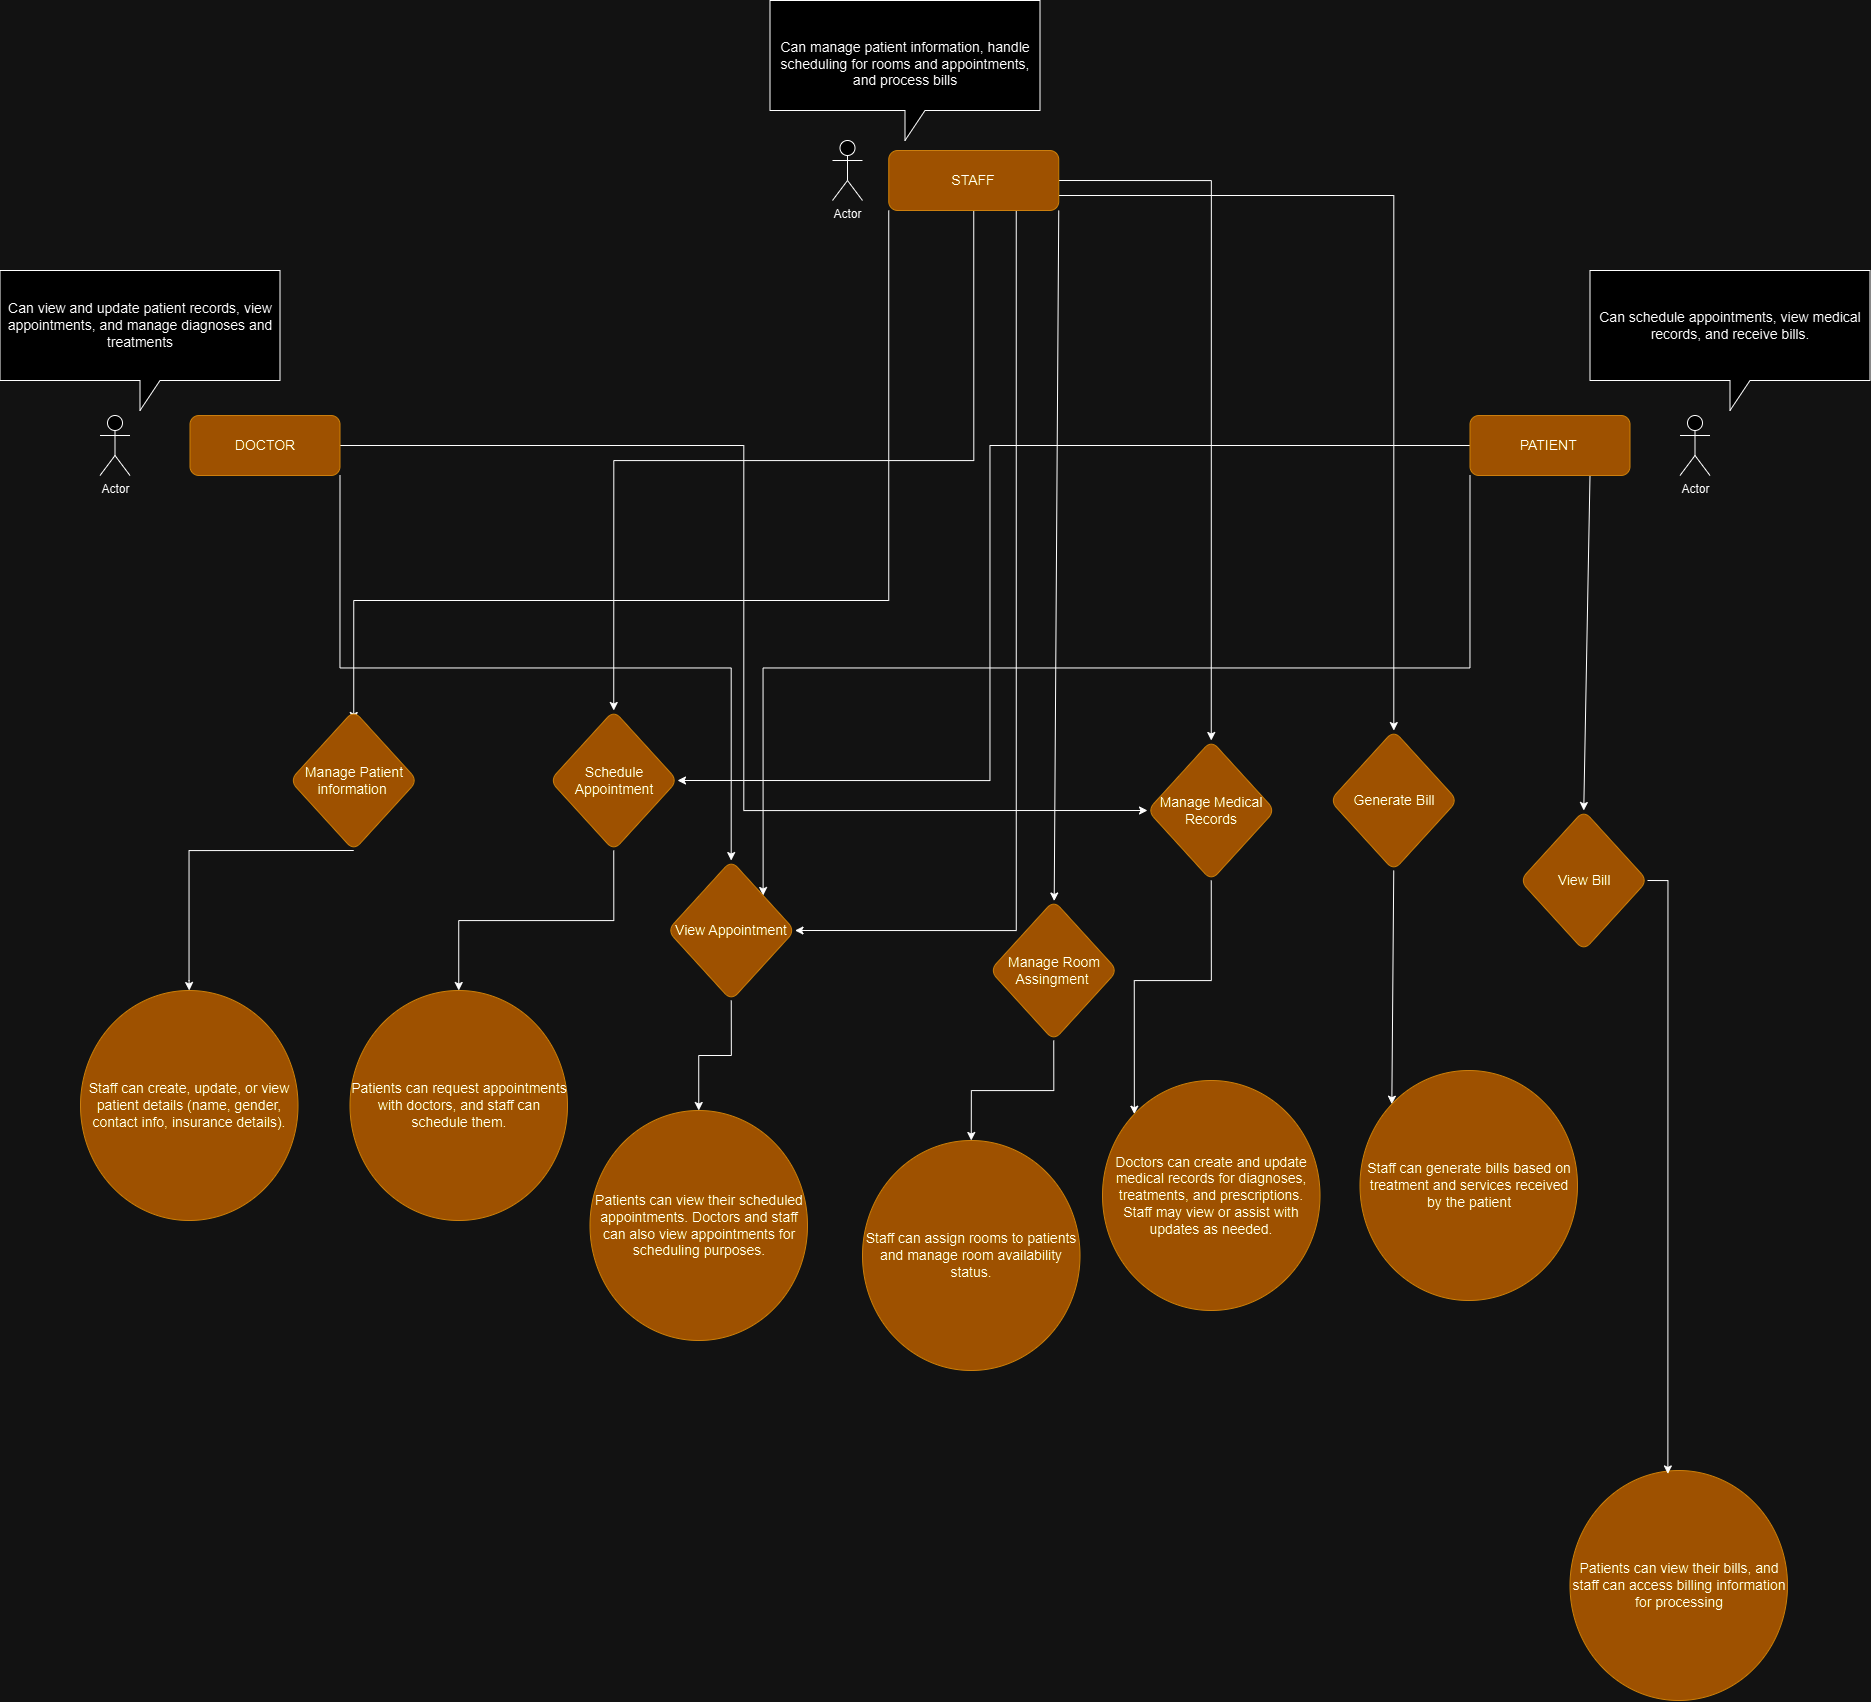

The diagram above was exported from draw.io. Its source (the exported page's mxGraphModel, read from the mxfile embedded in the PNG):
<mxGraphModel dx="4104.5" dy="2133" grid="1" gridSize="10" guides="1" tooltips="1" connect="1" arrows="1" fold="1" page="1" pageScale="1.5" pageWidth="1169" pageHeight="826" background="none" math="0" shadow="0">
  <root>
    <mxCell id="0" style=";html=1;" />
    <mxCell id="1" style=";html=1;" parent="0" />
    <mxCell id="ZcoaK9EaI6mMWwp91kX6-79" style="edgeStyle=orthogonalEdgeStyle;rounded=0;orthogonalLoop=1;jettySize=auto;html=1;exitX=1;exitY=1;exitDx=0;exitDy=0;" edge="1" parent="1" source="ZcoaK9EaI6mMWwp91kX6-1" target="ZcoaK9EaI6mMWwp91kX6-31">
      <mxGeometry relative="1" as="geometry" />
    </mxCell>
    <mxCell id="ZcoaK9EaI6mMWwp91kX6-88" style="edgeStyle=orthogonalEdgeStyle;rounded=0;orthogonalLoop=1;jettySize=auto;html=1;exitX=1;exitY=0.5;exitDx=0;exitDy=0;entryX=0;entryY=0.5;entryDx=0;entryDy=0;" edge="1" parent="1" source="ZcoaK9EaI6mMWwp91kX6-1" target="ZcoaK9EaI6mMWwp91kX6-53">
      <mxGeometry relative="1" as="geometry" />
    </mxCell>
    <mxCell id="ZcoaK9EaI6mMWwp91kX6-1" value="&lt;font style=&quot;font-size: 14px;&quot;&gt;DOCTOR&lt;/font&gt;" style="rounded=1;whiteSpace=wrap;html=1;fillColor=#f0a30a;fontColor=#000000;strokeColor=#BD7000;" vertex="1" parent="1">
      <mxGeometry x="110" y="325" width="150" height="60" as="geometry" />
    </mxCell>
    <mxCell id="ZcoaK9EaI6mMWwp91kX6-72" style="edgeStyle=elbowEdgeStyle;rounded=0;orthogonalLoop=1;jettySize=auto;html=1;exitX=0;exitY=1;exitDx=0;exitDy=0;elbow=vertical;entryX=0.5;entryY=0;entryDx=0;entryDy=0;" edge="1" parent="1" source="ZcoaK9EaI6mMWwp91kX6-2">
      <mxGeometry relative="1" as="geometry">
        <mxPoint x="273.75" y="630" as="targetPoint" />
        <mxPoint x="802.5" y="120" as="sourcePoint" />
        <Array as="points">
          <mxPoint x="503.75" y="510" />
        </Array>
      </mxGeometry>
    </mxCell>
    <mxCell id="ZcoaK9EaI6mMWwp91kX6-76" style="edgeStyle=orthogonalEdgeStyle;rounded=0;orthogonalLoop=1;jettySize=auto;html=1;exitX=0.5;exitY=1;exitDx=0;exitDy=0;entryX=0.5;entryY=0;entryDx=0;entryDy=0;" edge="1" parent="1" source="ZcoaK9EaI6mMWwp91kX6-2" target="ZcoaK9EaI6mMWwp91kX6-26">
      <mxGeometry relative="1" as="geometry" />
    </mxCell>
    <mxCell id="ZcoaK9EaI6mMWwp91kX6-80" style="edgeStyle=orthogonalEdgeStyle;rounded=0;orthogonalLoop=1;jettySize=auto;html=1;exitX=0.75;exitY=1;exitDx=0;exitDy=0;entryX=1;entryY=0.5;entryDx=0;entryDy=0;" edge="1" parent="1" source="ZcoaK9EaI6mMWwp91kX6-2" target="ZcoaK9EaI6mMWwp91kX6-31">
      <mxGeometry relative="1" as="geometry" />
    </mxCell>
    <mxCell id="ZcoaK9EaI6mMWwp91kX6-83" style="rounded=0;orthogonalLoop=1;jettySize=auto;html=1;exitX=1;exitY=1;exitDx=0;exitDy=0;" edge="1" parent="1" source="ZcoaK9EaI6mMWwp91kX6-2" target="ZcoaK9EaI6mMWwp91kX6-18">
      <mxGeometry relative="1" as="geometry" />
    </mxCell>
    <mxCell id="ZcoaK9EaI6mMWwp91kX6-87" style="edgeStyle=orthogonalEdgeStyle;rounded=0;orthogonalLoop=1;jettySize=auto;html=1;exitX=1;exitY=0.5;exitDx=0;exitDy=0;entryX=0.5;entryY=0;entryDx=0;entryDy=0;" edge="1" parent="1" source="ZcoaK9EaI6mMWwp91kX6-2" target="ZcoaK9EaI6mMWwp91kX6-53">
      <mxGeometry relative="1" as="geometry" />
    </mxCell>
    <mxCell id="ZcoaK9EaI6mMWwp91kX6-90" style="edgeStyle=orthogonalEdgeStyle;rounded=0;orthogonalLoop=1;jettySize=auto;html=1;exitX=1;exitY=0.75;exitDx=0;exitDy=0;" edge="1" parent="1" source="ZcoaK9EaI6mMWwp91kX6-2" target="ZcoaK9EaI6mMWwp91kX6-58">
      <mxGeometry relative="1" as="geometry" />
    </mxCell>
    <mxCell id="ZcoaK9EaI6mMWwp91kX6-2" value="&lt;font style=&quot;font-size: 14px;&quot;&gt;STAFF&lt;/font&gt;" style="rounded=1;whiteSpace=wrap;html=1;fillColor=#f0a30a;fontColor=#000000;strokeColor=#BD7000;" vertex="1" parent="1">
      <mxGeometry x="808.75" y="60" width="170" height="60" as="geometry" />
    </mxCell>
    <mxCell id="ZcoaK9EaI6mMWwp91kX6-77" style="edgeStyle=orthogonalEdgeStyle;rounded=0;orthogonalLoop=1;jettySize=auto;html=1;exitX=0;exitY=0.5;exitDx=0;exitDy=0;entryX=1;entryY=0.5;entryDx=0;entryDy=0;" edge="1" parent="1" source="ZcoaK9EaI6mMWwp91kX6-3" target="ZcoaK9EaI6mMWwp91kX6-26">
      <mxGeometry relative="1" as="geometry">
        <mxPoint x="970.0000000000005" y="630" as="targetPoint" />
        <Array as="points">
          <mxPoint x="910" y="355" />
          <mxPoint x="910" y="690" />
        </Array>
      </mxGeometry>
    </mxCell>
    <mxCell id="ZcoaK9EaI6mMWwp91kX6-81" style="edgeStyle=orthogonalEdgeStyle;rounded=0;orthogonalLoop=1;jettySize=auto;html=1;exitX=0;exitY=1;exitDx=0;exitDy=0;entryX=1;entryY=0;entryDx=0;entryDy=0;" edge="1" parent="1" source="ZcoaK9EaI6mMWwp91kX6-3" target="ZcoaK9EaI6mMWwp91kX6-31">
      <mxGeometry relative="1" as="geometry" />
    </mxCell>
    <mxCell id="ZcoaK9EaI6mMWwp91kX6-91" style="rounded=0;orthogonalLoop=1;jettySize=auto;html=1;exitX=0.75;exitY=1;exitDx=0;exitDy=0;entryX=0.5;entryY=0;entryDx=0;entryDy=0;" edge="1" parent="1" source="ZcoaK9EaI6mMWwp91kX6-3" target="ZcoaK9EaI6mMWwp91kX6-60">
      <mxGeometry relative="1" as="geometry" />
    </mxCell>
    <mxCell id="ZcoaK9EaI6mMWwp91kX6-3" value="&lt;font style=&quot;font-size: 14px;&quot;&gt;PATIENT&amp;nbsp;&lt;/font&gt;" style="rounded=1;whiteSpace=wrap;html=1;fillColor=#f0a30a;fontColor=#000000;strokeColor=#BD7000;" vertex="1" parent="1">
      <mxGeometry x="1390" y="325" width="160" height="60" as="geometry" />
    </mxCell>
    <mxCell id="ZcoaK9EaI6mMWwp91kX6-11" value="&lt;font style=&quot;font-size: 14px;&quot;&gt;Can view and update patient records, view appointments, and manage diagnoses and treatments&lt;/font&gt;" style="shape=callout;whiteSpace=wrap;html=1;perimeter=calloutPerimeter;align=center;" vertex="1" parent="1">
      <mxGeometry x="-80" y="180" width="280" height="140" as="geometry" />
    </mxCell>
    <mxCell id="ZcoaK9EaI6mMWwp91kX6-12" value="&lt;font style=&quot;font-size: 14px;&quot;&gt; Can schedule appointments, view medical records, and receive bills.&lt;/font&gt;" style="shape=callout;whiteSpace=wrap;html=1;perimeter=calloutPerimeter;align=center;" vertex="1" parent="1">
      <mxGeometry x="1510" y="180" width="280" height="140" as="geometry" />
    </mxCell>
    <mxCell id="ZcoaK9EaI6mMWwp91kX6-13" value="&lt;font style=&quot;font-size: 14px;&quot;&gt;&lt;br&gt; Can manage patient information, handle scheduling for rooms and appointments, and process bills&lt;br&gt;&lt;/font&gt;" style="shape=callout;whiteSpace=wrap;html=1;perimeter=calloutPerimeter;align=center;" vertex="1" parent="1">
      <mxGeometry x="690" y="-90" width="270" height="140" as="geometry" />
    </mxCell>
    <mxCell id="ZcoaK9EaI6mMWwp91kX6-18" value="&lt;span style=&quot;font-size: 14px;&quot;&gt;Manage Room Assingment&amp;nbsp;&lt;/span&gt;" style="rhombus;whiteSpace=wrap;html=1;fillColor=#f0a30a;strokeColor=#BD7000;fontColor=#000000;rounded=1;" vertex="1" parent="1">
      <mxGeometry x="910" y="810" width="127.5" height="140" as="geometry" />
    </mxCell>
    <mxCell id="ZcoaK9EaI6mMWwp91kX6-22" value="&lt;font style=&quot;font-size: 14px;&quot;&gt;Staff can create, update, or view patient details (name, gender, contact info, insurance details).&lt;/font&gt;" style="ellipse;whiteSpace=wrap;html=1;fillColor=#f0a30a;strokeColor=#BD7000;fontColor=#000000;rounded=1;align=center;" vertex="1" parent="1">
      <mxGeometry x="0.5" y="900" width="217.5" height="230" as="geometry" />
    </mxCell>
    <mxCell id="ZcoaK9EaI6mMWwp91kX6-78" style="edgeStyle=orthogonalEdgeStyle;rounded=0;orthogonalLoop=1;jettySize=auto;html=1;exitX=0.5;exitY=1;exitDx=0;exitDy=0;entryX=0.5;entryY=0;entryDx=0;entryDy=0;" edge="1" parent="1" source="ZcoaK9EaI6mMWwp91kX6-26" target="ZcoaK9EaI6mMWwp91kX6-28">
      <mxGeometry relative="1" as="geometry">
        <mxPoint x="360" y="940" as="targetPoint" />
      </mxGeometry>
    </mxCell>
    <mxCell id="ZcoaK9EaI6mMWwp91kX6-26" value="&lt;font style=&quot;font-size: 14px;&quot;&gt;Schedule Appointment&lt;/font&gt;" style="rhombus;whiteSpace=wrap;html=1;fillColor=#f0a30a;strokeColor=#BD7000;fontColor=#000000;rounded=1;" vertex="1" parent="1">
      <mxGeometry x="470" y="620" width="127.5" height="140" as="geometry" />
    </mxCell>
    <mxCell id="ZcoaK9EaI6mMWwp91kX6-28" value="&lt;font style=&quot;font-size: 14px;&quot;&gt;Patients can request appointments with doctors, and staff can schedule them.&lt;/font&gt;" style="ellipse;whiteSpace=wrap;html=1;fillColor=#f0a30a;strokeColor=#BD7000;fontColor=#000000;rounded=1;align=center;" vertex="1" parent="1">
      <mxGeometry x="270" y="900" width="217.5" height="230" as="geometry" />
    </mxCell>
    <mxCell id="ZcoaK9EaI6mMWwp91kX6-82" style="edgeStyle=orthogonalEdgeStyle;rounded=0;orthogonalLoop=1;jettySize=auto;html=1;exitX=0.5;exitY=1;exitDx=0;exitDy=0;entryX=0.5;entryY=0;entryDx=0;entryDy=0;" edge="1" parent="1" source="ZcoaK9EaI6mMWwp91kX6-31" target="ZcoaK9EaI6mMWwp91kX6-35">
      <mxGeometry relative="1" as="geometry" />
    </mxCell>
    <mxCell id="ZcoaK9EaI6mMWwp91kX6-31" value="&lt;font style=&quot;font-size: 14px;&quot;&gt;View Appointment&lt;/font&gt;" style="rhombus;whiteSpace=wrap;html=1;fillColor=#f0a30a;strokeColor=#BD7000;fontColor=#000000;rounded=1;" vertex="1" parent="1">
      <mxGeometry x="587.5" y="770" width="127.5" height="140" as="geometry" />
    </mxCell>
    <mxCell id="ZcoaK9EaI6mMWwp91kX6-35" value="&lt;font style=&quot;font-size: 14px;&quot;&gt;Patients can view their scheduled appointments. Doctors and staff can also view appointments for scheduling purposes.&lt;/font&gt;" style="ellipse;whiteSpace=wrap;html=1;fillColor=#f0a30a;strokeColor=#BD7000;fontColor=#000000;rounded=1;align=center;" vertex="1" parent="1">
      <mxGeometry x="510" y="1020" width="217.5" height="230" as="geometry" />
    </mxCell>
    <mxCell id="ZcoaK9EaI6mMWwp91kX6-37" value="Actor" style="shape=umlActor;verticalLabelPosition=bottom;verticalAlign=top;html=1;outlineConnect=0;" vertex="1" parent="1">
      <mxGeometry x="20" y="325" width="30" height="60" as="geometry" />
    </mxCell>
    <mxCell id="ZcoaK9EaI6mMWwp91kX6-44" value="Actor" style="shape=umlActor;verticalLabelPosition=bottom;verticalAlign=top;html=1;outlineConnect=0;" vertex="1" parent="1">
      <mxGeometry x="752.5" y="50" width="30" height="60" as="geometry" />
    </mxCell>
    <mxCell id="ZcoaK9EaI6mMWwp91kX6-45" value="Actor" style="shape=umlActor;verticalLabelPosition=bottom;verticalAlign=top;html=1;outlineConnect=0;" vertex="1" parent="1">
      <mxGeometry x="1600" y="325" width="30" height="60" as="geometry" />
    </mxCell>
    <mxCell id="ZcoaK9EaI6mMWwp91kX6-75" style="edgeStyle=orthogonalEdgeStyle;rounded=0;orthogonalLoop=1;jettySize=auto;html=1;exitX=0.5;exitY=1;exitDx=0;exitDy=0;entryX=0.5;entryY=0;entryDx=0;entryDy=0;" edge="1" parent="1" source="ZcoaK9EaI6mMWwp91kX6-46" target="ZcoaK9EaI6mMWwp91kX6-22">
      <mxGeometry relative="1" as="geometry">
        <mxPoint x="110" y="880" as="targetPoint" />
        <Array as="points">
          <mxPoint x="109" y="760" />
          <mxPoint x="109" y="890" />
        </Array>
      </mxGeometry>
    </mxCell>
    <mxCell id="ZcoaK9EaI6mMWwp91kX6-46" value="&lt;font style=&quot;font-size: 14px;&quot;&gt;Manage Patient information&amp;nbsp;&lt;/font&gt;" style="rhombus;whiteSpace=wrap;html=1;fillColor=#f0a30a;strokeColor=#BD7000;fontColor=#000000;rounded=1;" vertex="1" parent="1">
      <mxGeometry x="210" y="620" width="127.5" height="140" as="geometry" />
    </mxCell>
    <mxCell id="ZcoaK9EaI6mMWwp91kX6-48" value="&lt;font style=&quot;font-size: 14px;&quot;&gt;Staff can assign rooms to patients and manage room availability status.&lt;/font&gt;" style="ellipse;whiteSpace=wrap;html=1;fillColor=#f0a30a;strokeColor=#BD7000;fontColor=#000000;rounded=1;align=center;" vertex="1" parent="1">
      <mxGeometry x="782.5" y="1050" width="217.5" height="230" as="geometry" />
    </mxCell>
    <mxCell id="ZcoaK9EaI6mMWwp91kX6-89" style="edgeStyle=orthogonalEdgeStyle;rounded=0;orthogonalLoop=1;jettySize=auto;html=1;exitX=0.5;exitY=1;exitDx=0;exitDy=0;entryX=0;entryY=0;entryDx=0;entryDy=0;" edge="1" parent="1" source="ZcoaK9EaI6mMWwp91kX6-53" target="ZcoaK9EaI6mMWwp91kX6-57">
      <mxGeometry relative="1" as="geometry" />
    </mxCell>
    <mxCell id="ZcoaK9EaI6mMWwp91kX6-53" value="&lt;font style=&quot;font-size: 14px;&quot;&gt;Manage Medical Records&lt;/font&gt;" style="rhombus;whiteSpace=wrap;html=1;fillColor=#f0a30a;strokeColor=#BD7000;fontColor=#000000;rounded=1;" vertex="1" parent="1">
      <mxGeometry x="1067.5" y="650" width="127.5" height="140" as="geometry" />
    </mxCell>
    <mxCell id="ZcoaK9EaI6mMWwp91kX6-57" value="&lt;font style=&quot;font-size: 14px;&quot;&gt;Doctors can create and update medical records for diagnoses, treatments, and prescriptions. Staff may view or assist with updates as needed.&lt;/font&gt;" style="ellipse;whiteSpace=wrap;html=1;fillColor=#f0a30a;strokeColor=#BD7000;fontColor=#000000;rounded=1;align=center;" vertex="1" parent="1">
      <mxGeometry x="1022.5" y="990" width="217.5" height="230" as="geometry" />
    </mxCell>
    <mxCell id="ZcoaK9EaI6mMWwp91kX6-92" style="rounded=0;orthogonalLoop=1;jettySize=auto;html=1;exitX=0.5;exitY=1;exitDx=0;exitDy=0;entryX=0;entryY=0;entryDx=0;entryDy=0;" edge="1" parent="1" source="ZcoaK9EaI6mMWwp91kX6-58" target="ZcoaK9EaI6mMWwp91kX6-61">
      <mxGeometry relative="1" as="geometry" />
    </mxCell>
    <mxCell id="ZcoaK9EaI6mMWwp91kX6-58" value="&lt;font style=&quot;font-size: 14px;&quot;&gt;Generate Bill&lt;/font&gt;" style="rhombus;whiteSpace=wrap;html=1;fillColor=#f0a30a;strokeColor=#BD7000;fontColor=#000000;rounded=1;" vertex="1" parent="1">
      <mxGeometry x="1250" y="640" width="127.5" height="140" as="geometry" />
    </mxCell>
    <mxCell id="ZcoaK9EaI6mMWwp91kX6-60" value="&lt;font style=&quot;font-size: 14px;&quot;&gt;View Bill&lt;/font&gt;" style="rhombus;whiteSpace=wrap;html=1;fillColor=#f0a30a;strokeColor=#BD7000;fontColor=#000000;rounded=1;" vertex="1" parent="1">
      <mxGeometry x="1440" y="720" width="127.5" height="140" as="geometry" />
    </mxCell>
    <mxCell id="ZcoaK9EaI6mMWwp91kX6-61" value="&lt;font style=&quot;font-size: 14px;&quot;&gt;Staff can generate bills based on treatment and services received by the patient&lt;/font&gt;" style="ellipse;whiteSpace=wrap;html=1;fillColor=#f0a30a;strokeColor=#BD7000;fontColor=#000000;rounded=1;align=center;" vertex="1" parent="1">
      <mxGeometry x="1280" y="980" width="217.5" height="230" as="geometry" />
    </mxCell>
    <mxCell id="ZcoaK9EaI6mMWwp91kX6-62" value="&lt;font style=&quot;font-size: 14px;&quot;&gt;Patients can view their bills, and staff can access billing information for processing&lt;/font&gt;" style="ellipse;whiteSpace=wrap;html=1;fillColor=#f0a30a;strokeColor=#BD7000;fontColor=#000000;rounded=1;align=center;" vertex="1" parent="1">
      <mxGeometry x="1490" y="1380" width="217.5" height="230" as="geometry" />
    </mxCell>
    <mxCell id="ZcoaK9EaI6mMWwp91kX6-84" style="edgeStyle=orthogonalEdgeStyle;rounded=0;orthogonalLoop=1;jettySize=auto;html=1;exitX=0.5;exitY=1;exitDx=0;exitDy=0;entryX=0.5;entryY=0;entryDx=0;entryDy=0;" edge="1" parent="1" source="ZcoaK9EaI6mMWwp91kX6-18" target="ZcoaK9EaI6mMWwp91kX6-48">
      <mxGeometry relative="1" as="geometry">
        <mxPoint x="930" y="1010" as="targetPoint" />
      </mxGeometry>
    </mxCell>
    <mxCell id="ZcoaK9EaI6mMWwp91kX6-93" style="edgeStyle=orthogonalEdgeStyle;rounded=0;orthogonalLoop=1;jettySize=auto;html=1;exitX=1;exitY=0.5;exitDx=0;exitDy=0;entryX=0.45;entryY=0.015;entryDx=0;entryDy=0;entryPerimeter=0;" edge="1" parent="1" source="ZcoaK9EaI6mMWwp91kX6-60" target="ZcoaK9EaI6mMWwp91kX6-62">
      <mxGeometry relative="1" as="geometry" />
    </mxCell>
  </root>
</mxGraphModel>